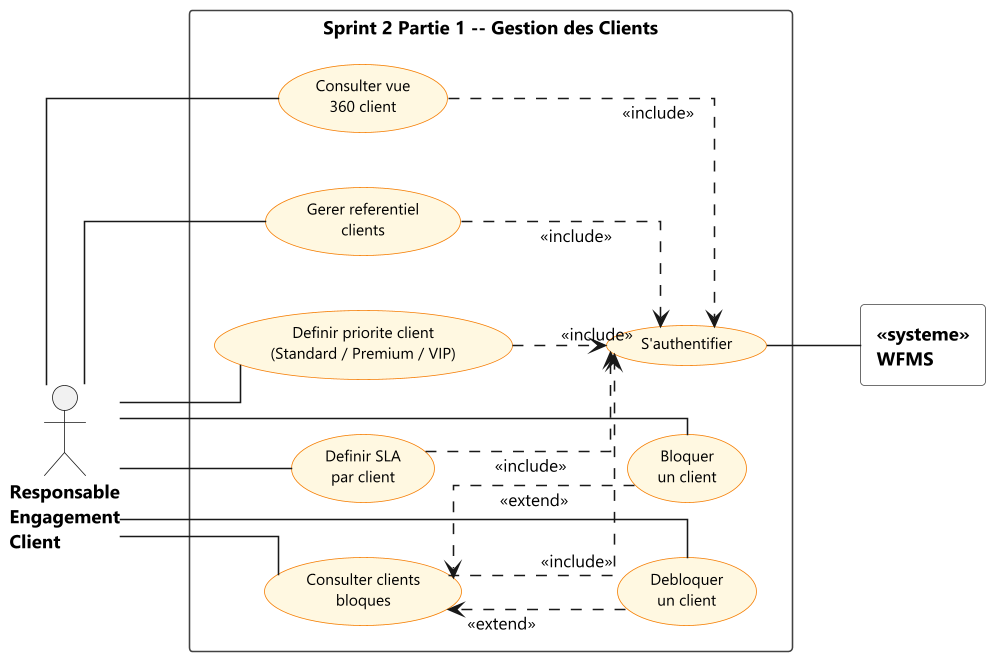

The diagram above was rendered by PlantUML. Its source (embedded in the PNG):
@startuml sprint2_usecase_part1

' ==============================================================================
'  FLEET AI -- SPRINT 2 -- PARTIE 1
'  Scope: Gestion des Clients
'  Acteur: Responsable Engagement Client
'  UML 2.5 | Orthogonal lines
' ==============================================================================

skinparam backgroundColor white
skinparam defaultFontName "Segoe UI"
skinparam defaultFontSize 11
skinparam dpi 150
skinparam linetype ortho
skinparam nodesep 35
skinparam ranksep 60

skinparam usecase {
    BackgroundColor #FFF8E1
    BorderColor #F57C00
    FontColor black
    FontSize 10
    StereotypeFontSize 9
}

skinparam actor {
    FontSize 12
    FontStyle bold
}

skinparam rectangle {
    BorderColor #424242
    FontSize 12
    FontStyle bold
    BackgroundColor white
}

left to right direction

' ==============================================================================
'  ACTEUR APPLICATIF -- gauche
' ==============================================================================

actor "Responsable\nEngagement\nClient" as REC

' ==============================================================================
'  FRONTIERE DU SYSTEME
' ==============================================================================

rectangle "Sprint 2 Partie 1 -- Gestion des Clients" {

    usecase "Consulter clients\nbloques" as UC02
    usecase "Bloquer\nun client" as UC03
    usecase "Debloquer\nun client" as UC04
    usecase "Definir priorite client\n(Standard / Premium / VIP)" as UC05
    usecase "Definir SLA\npar client" as UC06
    usecase "Consulter vue\n360 client" as UC07
    usecase "Gerer referentiel\nclients" as UC08

    usecase "S'authentifier" as UC01

    UC02 -[hidden]d- UC03
    UC02 -[hidden]d- UC04
}

' ==============================================================================
'  ACTEUR SYSTEME -- rectangle, droite
' ==============================================================================

rectangle "<<systeme>>\nWFMS" as WFMS

' ==============================================================================
'  ASSOCIATIONS
' ==============================================================================

REC -- UC02
REC -- UC03
REC -- UC04
REC -- UC05
REC -- UC06
REC -- UC07
REC -- UC08

UC01 -- WFMS

' ==============================================================================
'  INCLUDE -> S'authentifier
' ==============================================================================

UC02 ..> UC01 : <<include>>
UC05 ..> UC01 : <<include>>
UC06 ..> UC01 : <<include>>
UC07 ..> UC01 : <<include>>
UC08 ..> UC01 : <<include>>

' ==============================================================================
'  EXTEND -- Bloquer / Debloquer depuis la consultation
' ==============================================================================

UC03 ..> UC02 : <<extend>>
UC04 ..> UC02 : <<extend>>

@enduml